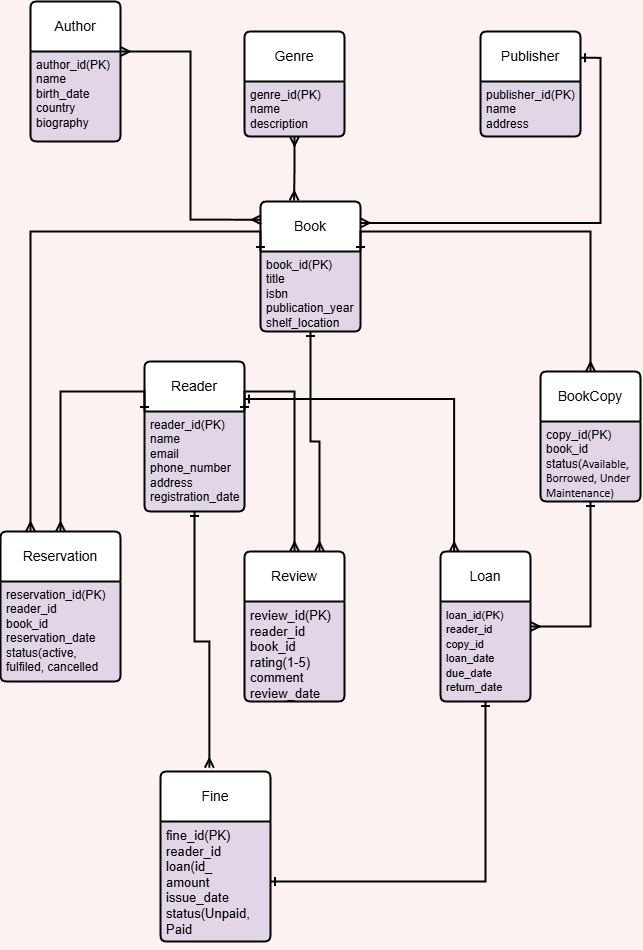

The diagram above was exported from draw.io. Its source (the exported page's mxGraphModel, read from the mxfile embedded in the PNG):
<mxGraphModel dx="1723" dy="2119" grid="1" gridSize="10" guides="1" tooltips="1" connect="1" arrows="1" fold="1" page="1" pageScale="1" pageWidth="827" pageHeight="1169" background="light-dark(#fdf2f2, #512d2b)" math="0" shadow="0">
  <root>
    <mxCell id="0" />
    <mxCell id="1" parent="0" />
    <mxCell id="S3FcqSz57cHT4bGBRBxy-24" style="rounded=0;orthogonalLoop=1;jettySize=auto;html=1;exitX=1;exitY=0.25;exitDx=0;exitDy=0;endArrow=ERmany;endFill=0;entryX=0.151;entryY=0.001;entryDx=0;entryDy=0;entryPerimeter=0;strokeWidth=2;edgeStyle=orthogonalEdgeStyle;startArrow=ERone;startFill=0;" edge="1" parent="1" source="k9pbLYTH8jQRkm_xPwv--1" target="S3FcqSz57cHT4bGBRBxy-7">
      <mxGeometry relative="1" as="geometry">
        <mxPoint x="530" y="-210" as="targetPoint" />
      </mxGeometry>
    </mxCell>
    <mxCell id="k9pbLYTH8jQRkm_xPwv--1" value="&lt;font style=&quot;font-size: 14px;&quot;&gt;Reader&lt;/font&gt;" style="swimlane;childLayout=stackLayout;horizontal=1;startSize=50;horizontalStack=0;rounded=1;fontSize=9;fontStyle=0;strokeWidth=2;resizeParent=0;resizeLast=1;shadow=0;dashed=0;align=center;arcSize=4;whiteSpace=wrap;html=1;swimlaneFillColor=#E1D5E7;" parent="1" vertex="1">
      <mxGeometry x="214" y="-390" width="100" height="150" as="geometry" />
    </mxCell>
    <mxCell id="k9pbLYTH8jQRkm_xPwv--2" value="&lt;font&gt;reader_id(PK)&lt;/font&gt;&lt;div&gt;&lt;font&gt;name&lt;/font&gt;&lt;/div&gt;&lt;div&gt;&lt;font&gt;email&lt;/font&gt;&lt;/div&gt;&lt;div&gt;&lt;font&gt;phone_number&lt;/font&gt;&lt;/div&gt;&lt;div&gt;&lt;font&gt;address&lt;/font&gt;&lt;/div&gt;&lt;div&gt;&lt;font&gt;registration_date&lt;/font&gt;&lt;/div&gt;&lt;div&gt;&lt;font style=&quot;font-size: 13px;&quot;&gt;&lt;br&gt;&lt;/font&gt;&lt;/div&gt;" style="align=left;strokeColor=none;fillColor=none;spacingLeft=4;spacingRight=4;fontSize=12;verticalAlign=top;resizable=0;rotatable=0;part=1;html=1;whiteSpace=wrap;" parent="k9pbLYTH8jQRkm_xPwv--1" vertex="1">
      <mxGeometry y="50" width="100" height="100" as="geometry" />
    </mxCell>
    <mxCell id="k9pbLYTH8jQRkm_xPwv--7" style="edgeStyle=orthogonalEdgeStyle;rounded=0;orthogonalLoop=1;jettySize=auto;html=1;exitX=0.5;exitY=1;exitDx=0;exitDy=0;" parent="k9pbLYTH8jQRkm_xPwv--1" source="k9pbLYTH8jQRkm_xPwv--2" target="k9pbLYTH8jQRkm_xPwv--2" edge="1">
      <mxGeometry relative="1" as="geometry" />
    </mxCell>
    <mxCell id="k9pbLYTH8jQRkm_xPwv--14" value="Author" style="swimlane;childLayout=stackLayout;horizontal=1;startSize=50;horizontalStack=0;rounded=1;fontSize=14;fontStyle=0;strokeWidth=2;resizeParent=0;resizeLast=1;shadow=0;dashed=0;align=center;arcSize=4;whiteSpace=wrap;html=1;swimlaneFillColor=#E1D5E7;" parent="1" vertex="1">
      <mxGeometry x="100" y="-750" width="90" height="140" as="geometry" />
    </mxCell>
    <mxCell id="k9pbLYTH8jQRkm_xPwv--15" value="author_id(PK)&lt;div&gt;name&lt;/div&gt;&lt;div&gt;birth_date&lt;/div&gt;&lt;div&gt;country&lt;/div&gt;&lt;div&gt;biography&lt;/div&gt;" style="align=left;strokeColor=none;fillColor=none;spacingLeft=4;spacingRight=4;fontSize=12;verticalAlign=top;resizable=0;rotatable=0;part=1;html=1;whiteSpace=wrap;" parent="k9pbLYTH8jQRkm_xPwv--14" vertex="1">
      <mxGeometry y="50" width="90" height="90" as="geometry" />
    </mxCell>
    <mxCell id="S3FcqSz57cHT4bGBRBxy-3" value="Book" style="swimlane;childLayout=stackLayout;horizontal=1;startSize=50;horizontalStack=0;rounded=1;fontSize=14;fontStyle=0;strokeWidth=2;resizeParent=0;resizeLast=1;shadow=0;dashed=0;align=center;arcSize=4;whiteSpace=wrap;html=1;swimlaneFillColor=#E1D5E7;" vertex="1" parent="1">
      <mxGeometry x="330" y="-550" width="100" height="130" as="geometry" />
    </mxCell>
    <mxCell id="S3FcqSz57cHT4bGBRBxy-4" value="book_id(PK)&lt;div&gt;title&lt;/div&gt;&lt;div&gt;isbn&lt;/div&gt;&lt;div&gt;publication_year&lt;/div&gt;&lt;div&gt;shelf_location&lt;/div&gt;" style="align=left;strokeColor=none;fillColor=none;spacingLeft=4;spacingRight=4;fontSize=12;verticalAlign=top;resizable=0;rotatable=0;part=1;html=1;whiteSpace=wrap;" vertex="1" parent="S3FcqSz57cHT4bGBRBxy-3">
      <mxGeometry y="50" width="100" height="80" as="geometry" />
    </mxCell>
    <mxCell id="S3FcqSz57cHT4bGBRBxy-5" value="BookCopy" style="swimlane;childLayout=stackLayout;horizontal=1;startSize=50;horizontalStack=0;rounded=1;fontSize=14;fontStyle=0;strokeWidth=2;resizeParent=0;resizeLast=1;shadow=0;dashed=0;align=center;arcSize=4;whiteSpace=wrap;html=1;swimlaneFillColor=#E1D5E7;" vertex="1" parent="1">
      <mxGeometry x="610" y="-380" width="100" height="130" as="geometry" />
    </mxCell>
    <mxCell id="S3FcqSz57cHT4bGBRBxy-6" value="copy_id(PK)&lt;div&gt;book_id&lt;/div&gt;&lt;div&gt;status&lt;font&gt;(&lt;span style=&quot;font-family: Calibri, sans-serif; background-color: transparent; color: light-dark(rgb(0, 0, 0), rgb(255, 255, 255));&quot;&gt;&lt;font style=&quot;&quot;&gt;Available,&lt;br/&gt;Borrowed, Under Maintenance)&lt;/font&gt;&lt;/span&gt;&lt;/font&gt;&lt;/div&gt;" style="align=left;strokeColor=none;fillColor=none;spacingLeft=4;spacingRight=4;fontSize=12;verticalAlign=top;resizable=0;rotatable=0;part=1;html=1;whiteSpace=wrap;" vertex="1" parent="S3FcqSz57cHT4bGBRBxy-5">
      <mxGeometry y="50" width="100" height="80" as="geometry" />
    </mxCell>
    <mxCell id="S3FcqSz57cHT4bGBRBxy-7" value="&lt;span style=&quot;font-size: 14px;&quot;&gt;Loan&lt;/span&gt;" style="swimlane;childLayout=stackLayout;horizontal=1;startSize=50;horizontalStack=0;rounded=1;fontSize=9;fontStyle=0;strokeWidth=2;resizeParent=0;resizeLast=1;shadow=0;dashed=0;align=center;arcSize=4;whiteSpace=wrap;html=1;swimlaneFillColor=#E1D5E7;" vertex="1" parent="1">
      <mxGeometry x="510" y="-200" width="90" height="150" as="geometry" />
    </mxCell>
    <mxCell id="S3FcqSz57cHT4bGBRBxy-8" value="&lt;div&gt;&lt;font style=&quot;font-size: 11px;&quot;&gt;loan_id(PK)&lt;/font&gt;&lt;/div&gt;&lt;div&gt;&lt;font style=&quot;font-size: 11px;&quot;&gt;reader_id&lt;/font&gt;&lt;/div&gt;&lt;div&gt;&lt;font style=&quot;font-size: 11px;&quot;&gt;copy_id&lt;/font&gt;&lt;/div&gt;&lt;div&gt;&lt;font style=&quot;font-size: 11px;&quot;&gt;loan_date&lt;/font&gt;&lt;/div&gt;&lt;div&gt;&lt;font style=&quot;font-size: 11px;&quot;&gt;due_date&lt;/font&gt;&lt;/div&gt;&lt;div&gt;&lt;font style=&quot;font-size: 11px;&quot;&gt;return_date&lt;/font&gt;&lt;/div&gt;" style="align=left;strokeColor=none;fillColor=none;spacingLeft=4;spacingRight=4;fontSize=12;verticalAlign=top;resizable=0;rotatable=0;part=1;html=1;whiteSpace=wrap;" vertex="1" parent="S3FcqSz57cHT4bGBRBxy-7">
      <mxGeometry y="50" width="90" height="100" as="geometry" />
    </mxCell>
    <mxCell id="S3FcqSz57cHT4bGBRBxy-9" style="edgeStyle=orthogonalEdgeStyle;rounded=0;orthogonalLoop=1;jettySize=auto;html=1;exitX=0.5;exitY=1;exitDx=0;exitDy=0;" edge="1" parent="S3FcqSz57cHT4bGBRBxy-7" source="S3FcqSz57cHT4bGBRBxy-8" target="S3FcqSz57cHT4bGBRBxy-8">
      <mxGeometry relative="1" as="geometry" />
    </mxCell>
    <mxCell id="S3FcqSz57cHT4bGBRBxy-10" value="Reservation" style="swimlane;childLayout=stackLayout;horizontal=1;startSize=50;horizontalStack=0;rounded=1;fontSize=14;fontStyle=0;strokeWidth=2;resizeParent=0;resizeLast=1;shadow=0;dashed=0;align=center;arcSize=4;whiteSpace=wrap;html=1;swimlaneFillColor=#E1D5E7;" vertex="1" parent="1">
      <mxGeometry x="70" y="-220" width="120" height="150" as="geometry" />
    </mxCell>
    <mxCell id="S3FcqSz57cHT4bGBRBxy-11" value="reservation_id(PK)&lt;div&gt;reader_id&lt;/div&gt;&lt;div&gt;book_id&lt;/div&gt;&lt;div&gt;reservation_date&lt;/div&gt;&lt;div&gt;status(active, fulfiled, cancelled&lt;/div&gt;" style="align=left;strokeColor=none;fillColor=none;spacingLeft=4;spacingRight=4;fontSize=12;verticalAlign=top;resizable=0;rotatable=0;part=1;html=1;whiteSpace=wrap;" vertex="1" parent="S3FcqSz57cHT4bGBRBxy-10">
      <mxGeometry y="50" width="120" height="100" as="geometry" />
    </mxCell>
    <mxCell id="S3FcqSz57cHT4bGBRBxy-13" value="Genre" style="swimlane;childLayout=stackLayout;horizontal=1;startSize=50;horizontalStack=0;rounded=1;fontSize=14;fontStyle=0;strokeWidth=2;resizeParent=0;resizeLast=1;shadow=0;dashed=0;align=center;arcSize=4;whiteSpace=wrap;html=1;swimlaneFillColor=#E1D5E7;" vertex="1" parent="1">
      <mxGeometry x="314" y="-720" width="100" height="105" as="geometry" />
    </mxCell>
    <mxCell id="S3FcqSz57cHT4bGBRBxy-14" value="genre_id(PK)&lt;div&gt;name&lt;/div&gt;&lt;div&gt;description&lt;/div&gt;" style="align=left;strokeColor=none;fillColor=none;spacingLeft=4;spacingRight=4;fontSize=12;verticalAlign=top;resizable=0;rotatable=0;part=1;html=1;whiteSpace=wrap;" vertex="1" parent="S3FcqSz57cHT4bGBRBxy-13">
      <mxGeometry y="50" width="100" height="55" as="geometry" />
    </mxCell>
    <mxCell id="S3FcqSz57cHT4bGBRBxy-15" value="Publisher" style="swimlane;childLayout=stackLayout;horizontal=1;startSize=50;horizontalStack=0;rounded=1;fontSize=14;fontStyle=0;strokeWidth=2;resizeParent=0;resizeLast=1;shadow=0;dashed=0;align=center;arcSize=4;whiteSpace=wrap;html=1;swimlaneFillColor=#E1D5E7;" vertex="1" parent="1">
      <mxGeometry x="550" y="-720" width="100" height="105" as="geometry" />
    </mxCell>
    <mxCell id="S3FcqSz57cHT4bGBRBxy-16" value="publisher_id(PK)&lt;div&gt;name&lt;/div&gt;&lt;div&gt;address&lt;/div&gt;" style="align=left;strokeColor=none;fillColor=none;spacingLeft=4;spacingRight=4;fontSize=12;verticalAlign=top;resizable=0;rotatable=0;part=1;html=1;whiteSpace=wrap;" vertex="1" parent="S3FcqSz57cHT4bGBRBxy-15">
      <mxGeometry y="50" width="100" height="55" as="geometry" />
    </mxCell>
    <mxCell id="S3FcqSz57cHT4bGBRBxy-17" value="&lt;span style=&quot;font-size: 14px;&quot;&gt;Review&lt;/span&gt;" style="swimlane;childLayout=stackLayout;horizontal=1;startSize=50;horizontalStack=0;rounded=1;fontSize=9;fontStyle=0;strokeWidth=2;resizeParent=0;resizeLast=1;shadow=0;dashed=0;align=center;arcSize=4;whiteSpace=wrap;html=1;swimlaneFillColor=#E1D5E7;" vertex="1" parent="1">
      <mxGeometry x="314" y="-200" width="100" height="150" as="geometry" />
    </mxCell>
    <mxCell id="S3FcqSz57cHT4bGBRBxy-18" value="&lt;div&gt;&lt;font style=&quot;font-size: 13px;&quot;&gt;review_id(PK)&lt;/font&gt;&lt;/div&gt;&lt;div&gt;&lt;font style=&quot;font-size: 13px;&quot;&gt;reader_id&lt;/font&gt;&lt;/div&gt;&lt;div&gt;&lt;font style=&quot;font-size: 13px;&quot;&gt;book_id&lt;/font&gt;&lt;/div&gt;&lt;div&gt;&lt;font style=&quot;font-size: 13px;&quot;&gt;rating(1-5)&lt;/font&gt;&lt;/div&gt;&lt;div&gt;&lt;font style=&quot;font-size: 13px;&quot;&gt;comment&lt;/font&gt;&lt;/div&gt;&lt;div&gt;&lt;font style=&quot;font-size: 13px;&quot;&gt;review_date&lt;/font&gt;&lt;/div&gt;" style="align=left;strokeColor=none;fillColor=none;spacingLeft=4;spacingRight=4;fontSize=12;verticalAlign=top;resizable=0;rotatable=0;part=1;html=1;whiteSpace=wrap;" vertex="1" parent="S3FcqSz57cHT4bGBRBxy-17">
      <mxGeometry y="50" width="100" height="100" as="geometry" />
    </mxCell>
    <mxCell id="S3FcqSz57cHT4bGBRBxy-19" style="edgeStyle=orthogonalEdgeStyle;rounded=0;orthogonalLoop=1;jettySize=auto;html=1;exitX=0.5;exitY=1;exitDx=0;exitDy=0;" edge="1" parent="S3FcqSz57cHT4bGBRBxy-17" source="S3FcqSz57cHT4bGBRBxy-18" target="S3FcqSz57cHT4bGBRBxy-18">
      <mxGeometry relative="1" as="geometry" />
    </mxCell>
    <mxCell id="S3FcqSz57cHT4bGBRBxy-20" value="&lt;span style=&quot;font-size: 14px;&quot;&gt;Fine&lt;/span&gt;" style="swimlane;childLayout=stackLayout;horizontal=1;startSize=50;horizontalStack=0;rounded=1;fontSize=9;fontStyle=0;strokeWidth=2;resizeParent=0;resizeLast=1;shadow=0;dashed=0;align=center;arcSize=4;whiteSpace=wrap;html=1;swimlaneFillColor=#E1D5E7;" vertex="1" parent="1">
      <mxGeometry x="230" y="20" width="110" height="170" as="geometry" />
    </mxCell>
    <mxCell id="S3FcqSz57cHT4bGBRBxy-21" value="&lt;span style=&quot;font-size: 13px;&quot;&gt;fine_id(PK)&lt;/span&gt;&lt;div&gt;&lt;span style=&quot;font-size: 13px;&quot;&gt;reader_id&lt;/span&gt;&lt;/div&gt;&lt;div&gt;&lt;span style=&quot;font-size: 13px;&quot;&gt;loan(id_&lt;/span&gt;&lt;/div&gt;&lt;div&gt;&lt;span style=&quot;font-size: 13px;&quot;&gt;amount&lt;/span&gt;&lt;/div&gt;&lt;div&gt;&lt;span style=&quot;font-size: 13px;&quot;&gt;issue_date&lt;/span&gt;&lt;/div&gt;&lt;div&gt;&lt;span style=&quot;font-size: 13px;&quot;&gt;status(Unpaid, Paid&lt;/span&gt;&lt;/div&gt;" style="align=left;strokeColor=none;fillColor=none;spacingLeft=4;spacingRight=4;fontSize=12;verticalAlign=top;resizable=0;rotatable=0;part=1;html=1;whiteSpace=wrap;" vertex="1" parent="S3FcqSz57cHT4bGBRBxy-20">
      <mxGeometry y="50" width="110" height="120" as="geometry" />
    </mxCell>
    <mxCell id="S3FcqSz57cHT4bGBRBxy-22" style="edgeStyle=orthogonalEdgeStyle;rounded=0;orthogonalLoop=1;jettySize=auto;html=1;exitX=0.5;exitY=1;exitDx=0;exitDy=0;" edge="1" parent="S3FcqSz57cHT4bGBRBxy-20" source="S3FcqSz57cHT4bGBRBxy-21" target="S3FcqSz57cHT4bGBRBxy-21">
      <mxGeometry relative="1" as="geometry" />
    </mxCell>
    <mxCell id="S3FcqSz57cHT4bGBRBxy-25" style="edgeStyle=orthogonalEdgeStyle;rounded=0;orthogonalLoop=1;jettySize=auto;html=1;exitX=0;exitY=0;exitDx=0;exitDy=0;strokeWidth=2;endArrow=ERmany;endFill=0;startArrow=ERone;startFill=0;" edge="1" parent="1" source="k9pbLYTH8jQRkm_xPwv--2" target="S3FcqSz57cHT4bGBRBxy-10">
      <mxGeometry relative="1" as="geometry" />
    </mxCell>
    <mxCell id="S3FcqSz57cHT4bGBRBxy-26" style="edgeStyle=orthogonalEdgeStyle;rounded=0;orthogonalLoop=1;jettySize=auto;html=1;exitX=1;exitY=0;exitDx=0;exitDy=0;entryX=0.5;entryY=0;entryDx=0;entryDy=0;strokeWidth=2;startArrow=ERone;startFill=0;endArrow=ERmany;endFill=0;" edge="1" parent="1" source="k9pbLYTH8jQRkm_xPwv--2" target="S3FcqSz57cHT4bGBRBxy-17">
      <mxGeometry relative="1" as="geometry" />
    </mxCell>
    <mxCell id="S3FcqSz57cHT4bGBRBxy-27" style="edgeStyle=orthogonalEdgeStyle;rounded=0;orthogonalLoop=1;jettySize=auto;html=1;exitX=0.5;exitY=1;exitDx=0;exitDy=0;entryX=0.444;entryY=-0.022;entryDx=0;entryDy=0;entryPerimeter=0;strokeWidth=2;endArrow=ERmany;endFill=0;startArrow=ERone;startFill=0;" edge="1" parent="1" source="k9pbLYTH8jQRkm_xPwv--2" target="S3FcqSz57cHT4bGBRBxy-20">
      <mxGeometry relative="1" as="geometry" />
    </mxCell>
    <mxCell id="S3FcqSz57cHT4bGBRBxy-28" style="edgeStyle=orthogonalEdgeStyle;rounded=0;orthogonalLoop=1;jettySize=auto;html=1;exitX=1;exitY=0;exitDx=0;exitDy=0;entryX=0.5;entryY=0;entryDx=0;entryDy=0;strokeWidth=2;startArrow=ERone;startFill=0;endArrow=ERmany;endFill=0;" edge="1" parent="1" source="S3FcqSz57cHT4bGBRBxy-4" target="S3FcqSz57cHT4bGBRBxy-5">
      <mxGeometry relative="1" as="geometry" />
    </mxCell>
    <mxCell id="S3FcqSz57cHT4bGBRBxy-29" style="edgeStyle=orthogonalEdgeStyle;rounded=0;orthogonalLoop=1;jettySize=auto;html=1;exitX=0;exitY=0;exitDx=0;exitDy=0;entryX=0.25;entryY=0;entryDx=0;entryDy=0;strokeWidth=2;startArrow=ERone;startFill=0;endArrow=ERmany;endFill=0;" edge="1" parent="1" source="S3FcqSz57cHT4bGBRBxy-4" target="S3FcqSz57cHT4bGBRBxy-10">
      <mxGeometry relative="1" as="geometry" />
    </mxCell>
    <mxCell id="S3FcqSz57cHT4bGBRBxy-30" style="edgeStyle=orthogonalEdgeStyle;rounded=0;orthogonalLoop=1;jettySize=auto;html=1;exitX=0.5;exitY=1;exitDx=0;exitDy=0;entryX=0.75;entryY=0;entryDx=0;entryDy=0;strokeWidth=2;startArrow=ERone;startFill=0;endArrow=ERmany;endFill=0;" edge="1" parent="1" source="S3FcqSz57cHT4bGBRBxy-4" target="S3FcqSz57cHT4bGBRBxy-17">
      <mxGeometry relative="1" as="geometry" />
    </mxCell>
    <mxCell id="S3FcqSz57cHT4bGBRBxy-31" style="edgeStyle=orthogonalEdgeStyle;rounded=0;orthogonalLoop=1;jettySize=auto;html=1;exitX=0.5;exitY=1;exitDx=0;exitDy=0;entryX=1;entryY=0.25;entryDx=0;entryDy=0;strokeWidth=2;startArrow=ERone;startFill=0;endArrow=ERmany;endFill=0;" edge="1" parent="1" source="S3FcqSz57cHT4bGBRBxy-6" target="S3FcqSz57cHT4bGBRBxy-8">
      <mxGeometry relative="1" as="geometry" />
    </mxCell>
    <mxCell id="S3FcqSz57cHT4bGBRBxy-32" style="edgeStyle=orthogonalEdgeStyle;rounded=0;orthogonalLoop=1;jettySize=auto;html=1;exitX=0.5;exitY=1;exitDx=0;exitDy=0;entryX=1;entryY=0.5;entryDx=0;entryDy=0;strokeWidth=2;startArrow=ERone;startFill=0;endArrow=ERone;endFill=0;" edge="1" parent="1" source="S3FcqSz57cHT4bGBRBxy-8" target="S3FcqSz57cHT4bGBRBxy-21">
      <mxGeometry relative="1" as="geometry" />
    </mxCell>
    <mxCell id="S3FcqSz57cHT4bGBRBxy-33" style="edgeStyle=orthogonalEdgeStyle;rounded=0;orthogonalLoop=1;jettySize=auto;html=1;exitX=1;exitY=0;exitDx=0;exitDy=0;entryX=0.008;entryY=0.14;entryDx=0;entryDy=0;entryPerimeter=0;strokeWidth=2;startArrow=ERmany;startFill=0;endArrow=ERmany;endFill=0;" edge="1" parent="1" source="k9pbLYTH8jQRkm_xPwv--15" target="S3FcqSz57cHT4bGBRBxy-3">
      <mxGeometry relative="1" as="geometry">
        <Array as="points">
          <mxPoint x="260" y="-700" />
          <mxPoint x="260" y="-532" />
        </Array>
      </mxGeometry>
    </mxCell>
    <mxCell id="S3FcqSz57cHT4bGBRBxy-34" style="edgeStyle=orthogonalEdgeStyle;rounded=0;orthogonalLoop=1;jettySize=auto;html=1;exitX=0.5;exitY=1;exitDx=0;exitDy=0;entryX=0.336;entryY=-0.008;entryDx=0;entryDy=0;entryPerimeter=0;strokeWidth=2;startArrow=ERmany;startFill=0;endArrow=ERmany;endFill=0;" edge="1" parent="1" source="S3FcqSz57cHT4bGBRBxy-14" target="S3FcqSz57cHT4bGBRBxy-3">
      <mxGeometry relative="1" as="geometry" />
    </mxCell>
    <mxCell id="S3FcqSz57cHT4bGBRBxy-36" style="edgeStyle=orthogonalEdgeStyle;rounded=0;orthogonalLoop=1;jettySize=auto;html=1;exitX=1;exitY=0.25;exitDx=0;exitDy=0;entryX=1;entryY=0.165;entryDx=0;entryDy=0;entryPerimeter=0;startArrow=ERone;startFill=0;endArrow=ERmany;endFill=0;strokeWidth=2;" edge="1" parent="1" source="S3FcqSz57cHT4bGBRBxy-15" target="S3FcqSz57cHT4bGBRBxy-3">
      <mxGeometry relative="1" as="geometry" />
    </mxCell>
  </root>
</mxGraphModel>